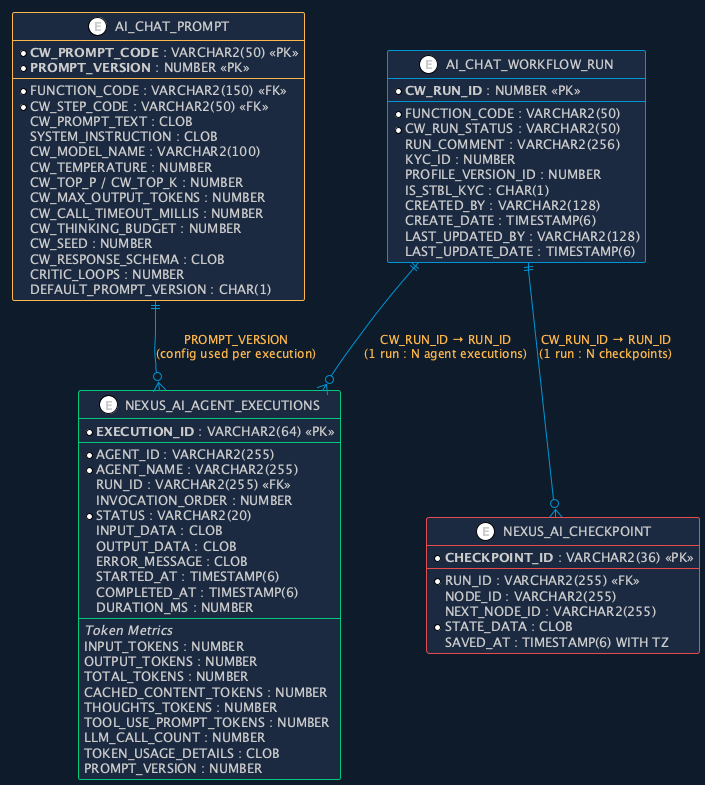

The diagram above was rendered by PlantUML. Its source (embedded in the PNG):
@startuml
!theme plain
skinparam backgroundColor #0D1B2A
skinparam defaultFontColor #CCCCCC
skinparam defaultFontName Consolas
skinparam defaultFontSize 13

skinparam entity {
  BackgroundColor #1B2A41
  BorderColor #0096D6
  FontColor #FFFFFF
  FontSize 14
  AttributeFontSize 12
  AttributeFontColor #CCCCCC
  StereotypeFontColor #999999
}

skinparam arrow {
  Color #0096D6
  FontColor #FFB74D
  FontSize 12
}

entity "AI_CHAT_PROMPT" as prompt #1B2A41;line:FFB74D {
  * **CW_PROMPT_CODE** : VARCHAR2(50) <<PK>>
  * **PROMPT_VERSION** : NUMBER <<PK>>
  --
  * FUNCTION_CODE : VARCHAR2(150) <<FK>>
  * CW_STEP_CODE : VARCHAR2(50) <<FK>>
  CW_PROMPT_TEXT : CLOB
  SYSTEM_INSTRUCTION : CLOB
  CW_MODEL_NAME : VARCHAR2(100)
  CW_TEMPERATURE : NUMBER
  CW_TOP_P / CW_TOP_K : NUMBER
  CW_MAX_OUTPUT_TOKENS : NUMBER
  CW_CALL_TIMEOUT_MILLIS : NUMBER
  CW_THINKING_BUDGET : NUMBER
  CW_SEED : NUMBER
  CW_RESPONSE_SCHEMA : CLOB
  CRITIC_LOOPS : NUMBER
  DEFAULT_PROMPT_VERSION : CHAR(1)
}

entity "AI_CHAT_WORKFLOW_RUN" as workflow #1B2A41;line:0096D6 {
  * **CW_RUN_ID** : NUMBER <<PK>>
  --
  * FUNCTION_CODE : VARCHAR2(50)
  * CW_RUN_STATUS : VARCHAR2(50)
  RUN_COMMENT : VARCHAR2(256)
  KYC_ID : NUMBER
  PROFILE_VERSION_ID : NUMBER
  IS_STBL_KYC : CHAR(1)
  CREATED_BY : VARCHAR2(128)
  CREATE_DATE : TIMESTAMP(6)
  LAST_UPDATED_BY : VARCHAR2(128)
  LAST_UPDATE_DATE : TIMESTAMP(6)
}

entity "NEXUS_AI_AGENT_EXECUTIONS" as executions #1B2A41;line:00C97B {
  * **EXECUTION_ID** : VARCHAR2(64) <<PK>>
  --
  * AGENT_ID : VARCHAR2(255)
  * AGENT_NAME : VARCHAR2(255)
  RUN_ID : VARCHAR2(255) <<FK>>
  INVOCATION_ORDER : NUMBER
  * STATUS : VARCHAR2(20)
  INPUT_DATA : CLOB
  OUTPUT_DATA : CLOB
  ERROR_MESSAGE : CLOB
  STARTED_AT : TIMESTAMP(6)
  COMPLETED_AT : TIMESTAMP(6)
  DURATION_MS : NUMBER
  --
  //Token Metrics//
  INPUT_TOKENS : NUMBER
  OUTPUT_TOKENS : NUMBER
  TOTAL_TOKENS : NUMBER
  CACHED_CONTENT_TOKENS : NUMBER
  THOUGHTS_TOKENS : NUMBER
  TOOL_USE_PROMPT_TOKENS : NUMBER
  LLM_CALL_COUNT : NUMBER
  TOKEN_USAGE_DETAILS : CLOB
  PROMPT_VERSION : NUMBER
}

entity "NEXUS_AI_CHECKPOINT" as checkpoint #1B2A41;line:E84D4D {
  * **CHECKPOINT_ID** : VARCHAR2(36) <<PK>>
  --
  * RUN_ID : VARCHAR2(255) <<FK>>
  NODE_ID : VARCHAR2(255)
  NEXT_NODE_ID : VARCHAR2(255)
  * STATE_DATA : CLOB
  SAVED_AT : TIMESTAMP(6) WITH TZ
}

workflow ||--o{ executions : "CW_RUN_ID → RUN_ID\n(1 run : N agent executions)"
workflow ||--o{ checkpoint : "CW_RUN_ID → RUN_ID\n(1 run : N checkpoints)"
prompt ||--o{ executions : "PROMPT_VERSION\n(config used per execution)"

@enduml